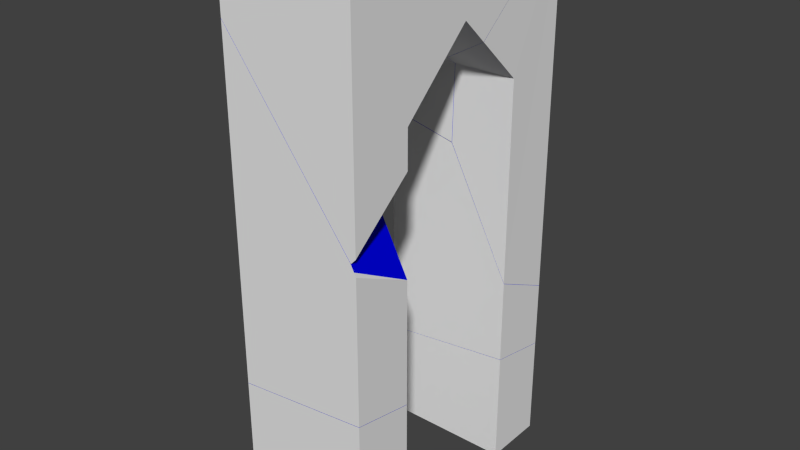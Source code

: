 # Source: Gate1_broken.blend  (saved by Blender 2.74.0; exported with 4.5.12 LTS)
import bpy
from mathutils import Matrix  # noqa: F401  (used for matrix-valued properties, if any)

bpy.ops.wm.read_factory_settings(use_empty=True)
scene = bpy.context.scene
scene.name = 'Scene'

# ---- collections
col_collection_2 = bpy.data.collections.new('Collection 2'); scene.collection.children.link(col_collection_2)

# ---- materials (node trees are filled in below, after node groups)
mat_material = bpy.data.materials.new('Material')
mat_material.alpha_threshold = 0.0
mat_material.use_transparent_shadow = False
mat_material.roughness = 0.5
mat_material.line_color = (0.0, 0.0, 0.0, 1.0)
mat_inside = bpy.data.materials.new('Inside')
mat_inside.alpha_threshold = 0.0
mat_inside.use_transparent_shadow = False
mat_inside.diffuse_color = (0.0, 0.001127, 0.8, 1.0)
mat_inside.roughness = 0.5

# ---- material node trees

# ---- world
world_world = bpy.data.worlds.new('World'); scene.world = world_world
world_world.color = (0.05088, 0.05088, 0.05088)
world_world.use_sun_shadow = False
world_world.sun_shadow_jitter_overblur = 0.0
world_world.cycles.sampling_method = 'MANUAL'
world_world.cycles.sample_map_resolution = 256

# ---- meshes
me_mesh_007 = bpy.data.meshes.new('Mesh.007')
me_mesh_007.from_pydata([(-0.5, 0.2319, 0.4209), (-0.5, -0.2319, 0.5089), (0.5, -0.2319, 0.6258), (0.5, 0.2319, 0.5377), (-0.5, 0.2319, -0.5233), (0.5, 0.2319, -0.5233), (0.5, -0.2319, -0.5233), (-0.5, -0.2319, -0.5233), (-0.5, -0.2319, 0.5089), (0.5, -0.2319, 0.6258), (0.5, 0.2319, 0.5377), (-0.5, 0.2319, 0.4209)], [], [(4, 5, 6, 7), (7, 1, 0, 4), (5, 4, 0, 3), (2, 6, 5, 3), (1, 7, 6, 2), (10, 11, 8, 9)])
me_mesh_007.polygons.foreach_set('material_index', [0, 0, 0, 0, 0, 1])
_k = set([(0, 1), (0, 3), (1, 2), (2, 3), (8, 9), (8, 11), (9, 10), (10, 11)])
me_mesh_007.attributes.new('sharp_edge', 'BOOLEAN', 'EDGE').data.foreach_set('value', [ (min(e.vertices), max(e.vertices)) in _k for e in me_mesh_007.edges])
_uv = me_mesh_007.uv_layers.new(name='UVMap')
_uv.uv.foreach_set('vector', [0.3532, 0.8333, 0.3532, 0.6667, 0.4197, 0.6667, 0.4197, 0.8333, 0.5699, 3.974e-08, 0.5699, 0.172, 0.5034, 0.1574, 0.5034, 0.0, 1.0, 1.0, 0.8566, 1.0, 0.8566, 0.8426, 1.0, 0.8232, 4.91e-09, 0.1915, 0.0, 3.974e-08, 0.06649, 0.0, 0.06649, 0.1768, 0.7133, 0.172, 0.7133, 3.974e-08, 0.8566, 0.0, 0.8566, 0.1915, 0.7996, 0.754, 0.7539, 0.0455, 0.9761, 0.04545, 0.9761, 0.9543])
me_mesh_007.materials.append(mat_material)
me_mesh_007.materials.append(mat_inside)
me_mesh_007.use_remesh_preserve_volume = False
me_mesh_007.use_remesh_preserve_attributes = False
me_mesh_007.use_mirror_vertex_groups = False
me_mesh_007.update()
me_mesh_006 = bpy.data.meshes.new('Mesh.006')
me_mesh_006.from_pydata([(0.01231, 0.3034, 0.9076), (0.0861, -0.4602, 0.3416), (0.1596, -0.5037, 0.3826), (0.1596, 0.2979, 1.059), (0.1551, 0.3034, 1.059), (-0.02263, 0.3034, 0.8705), (-0.3346, -0.2097, 0.1053), (-0.06765, 0.3034, -1.222), (-0.3194, -0.1603, -0.5091), (-0.3071, -0.1603, 0.05867), (0.1596, 0.3034, -1.666), (0.1596, -0.1603, -1.446), (0.1596, -0.1603, 0.05867), (0.0861, -0.4602, 0.3416), (0.1596, -0.5037, 0.3826), (0.1596, 0.2979, 1.059), (0.1551, 0.3034, 1.059), (-0.3346, -0.2097, 0.1053), (-0.3071, -0.1603, 0.05867), (0.1596, -0.1603, -1.446), (-0.3194, -0.1603, -0.5091), (0.1596, 0.3034, -1.666), (-0.06765, 0.3034, -1.222), (-0.02263, 0.3034, 0.8705), (0.01231, 0.3034, 0.9076)], [], [(0, 1, 2, 3, 4), (5, 6, 1, 0), (7, 8, 9, 6, 5), (16, 10, 22, 23, 24), (18, 12, 14, 13, 17), (11, 12, 18, 20), (10, 16, 15, 14, 12, 11), (21, 19, 8, 7)])
me_mesh_006.polygons.foreach_set('material_index', [1, 1, 1, 0, 0, 0, 0, 1])
_k = set([(0, 4), (0, 5), (1, 2), (1, 6), (2, 3), (3, 4), (5, 7), (6, 9), (7, 21), (8, 9), (8, 19), (10, 11), (10, 22), (11, 20), (13, 14), (13, 17), (14, 15), (15, 16), (16, 24), (17, 18), (18, 20), (19, 21), (22, 23), (23, 24)])
me_mesh_006.attributes.new('sharp_edge', 'BOOLEAN', 'EDGE').data.foreach_set('value', [ (min(e.vertices), max(e.vertices)) in _k for e in me_mesh_006.edges])
_uv = me_mesh_006.uv_layers.new(name='UVMap')
_uv.uv.foreach_set('vector', [1.0, 0.02375, 1.0, 0.3896, 0.647, 0.4005, 0.2523, 0.005495, 0.2721, 0.003389, 0.06696, 0.0, 0.7599, 0.0, 0.3896, 0.3896, 0.02375, 0.02375, 0.06712, 0.0, 0.6932, 0.0, 0.9464, 0.2532, 1.0, 0.2401, 1.0, 0.933, 0.5699, 0.6667, 0.5699, 0.2126, 0.6025, 0.2866, 0.596, 0.6353, 0.591, 0.6415, 0.2198, 0.6667, 0.2867, 0.6667, 0.2867, 0.7239, 0.2762, 0.7167, 0.2159, 0.6749, 0.8566, 0.2507, 0.8566, 3.974e-08, 0.9235, 2.119e-08, 0.9253, 0.09462, 0.2849, 0.2126, 0.2849, 0.6667, 0.2841, 0.6667, 0.1692, 0.554, 0.2185, 0.5, 0.2185, 0.2493, 0.9785, 0.06791, 0.9238, 0.2192, 0.6932, 0.6932, 0.06712, 0.06712])
me_mesh_006.materials.append(mat_material)
me_mesh_006.materials.append(mat_inside)
me_mesh_006.use_remesh_preserve_volume = False
me_mesh_006.use_remesh_preserve_attributes = False
me_mesh_006.use_mirror_vertex_groups = False
me_mesh_006.update()
me_mesh_005 = bpy.data.meshes.new('Mesh.005')
me_mesh_005.from_pydata([(0.496, 0.1419, -1.202), (0.496, -0.3219, -1.114), (-0.504, -0.3219, -1.231), (-0.504, 0.1419, -1.319), (0.2548, 0.1419, 0.1996), (0.4575, -0.3219, 0.02391), (0.4811, -0.3219, -0.02218), (0.496, -0.3219, -0.0513), (0.496, 0.1419, -0.2708), (-0.1534, 0.1419, 0.7347), (-0.504, 0.5338, 1.118), (-0.504, -0.3219, 1.284), (-0.504, 0.5461, 1.116), (-0.504, 0.1419, 0.7347), (-0.504, -0.3219, -1.231), (-0.504, 0.1419, -1.319), (0.496, 0.1419, -1.202), (-0.504, 0.5338, 1.118), (-0.504, -0.3219, 1.284), (0.4575, -0.3219, 0.02391), (0.496, -0.3219, -1.114), (0.496, 0.1419, -0.2708), (0.496, -0.3219, -0.0513), (0.4811, -0.3219, -0.02218), (-0.1534, 0.1419, 0.7347), (0.2548, 0.1419, 0.1996), (-0.504, 0.5461, 1.116)], [], [(4, 24, 12, 10, 11, 5), (7, 1, 16, 8), (1, 7, 6, 19, 18, 2), (2, 18, 17, 26, 13, 3), (9, 13, 26), (20, 14, 15, 0), (4, 5, 23, 21), (21, 23, 22), (3, 13, 9, 25, 8, 16)])
me_mesh_005.polygons.foreach_set('material_index', [1, 0, 0, 0, 0, 1, 1, 0, 0])
_k = set([(0, 15), (0, 20), (1, 2), (1, 16), (2, 3), (3, 16), (4, 21), (4, 24), (5, 11), (5, 23), (6, 7), (6, 19), (7, 8), (8, 25), (9, 25), (9, 26), (10, 11), (10, 12), (12, 24), (14, 15), (14, 20), (17, 18), (17, 26), (18, 19), (21, 22), (22, 23)])
me_mesh_005.attributes.new('sharp_edge', 'BOOLEAN', 'EDGE').data.foreach_set('value', [ (min(e.vertices), max(e.vertices)) in _k for e in me_mesh_005.edges])
_uv = me_mesh_005.uv_layers.new(name='UVMap')
_uv.uv.foreach_set('vector', [0.3818, 0.0, 0.6124, 0.07237, 0.9583, 0.943, 0.9517, 0.0, 0.9515, 0.8985, 0.03741, 0.0, 9.46e-09, 0.369, 4.919e-09, 0.1919, 0.06649, 0.1772, 0.06649, 0.3324, 0.8566, 0.1919, 0.8566, 0.369, 0.8545, 0.3738, 0.8511, 0.3815, 0.7133, 0.5915, 0.7133, 0.1723, 0.5699, 0.1723, 0.5699, 0.5915, 0.4454, 0.5621, 0.4455, 0.5636, 0.5034, 0.5, 0.5034, 0.1576, 0.1936, 0.8433, 0.1434, 0.8433, 0.1434, 0.776, 0.04555, 0.02408, 0.955, 0.02406, 0.9549, 0.2462, 0.7993, 0.0455, 1.0, 0.6182, 1.0, 0.9626, 0.9759, 0.9759, 0.7538, 0.7538, 0.7538, 0.0, 0.9759, 0.0, 0.9759, 0.2249, 0.8566, 0.8424, 0.8566, 0.5, 0.9069, 0.5, 0.9654, 0.5892, 1.0, 0.6676, 1.0, 0.8228])
me_mesh_005.materials.append(mat_material)
me_mesh_005.materials.append(mat_inside)
me_mesh_005.use_remesh_preserve_volume = False
me_mesh_005.use_remesh_preserve_attributes = False
me_mesh_005.use_mirror_vertex_groups = False
me_mesh_005.update()
me_mesh_004 = bpy.data.meshes.new('Mesh.004')
me_mesh_004.from_pydata([(-0.5187, 0.253, -0.8755), (0.4813, 0.253, -0.7581), (0.4813, -0.2108, -0.67), (-0.5187, -0.2108, -0.7875), (-0.1037, -0.2108, 0.9227), (-0.5187, 0.253, 0.3644), (-0.5187, -0.2108, 1.019), (0.0002836, -0.2108, 0.8985), (0.253, 0.253, 0.1857), (0.4813, 0.253, -0.2593), (0.4813, -0.2108, -0.03969), (-0.5187, 0.253, -0.8755), (0.4813, 0.253, -0.7581), (0.4813, -0.2108, -0.67), (-0.5187, 0.253, 0.3644), (-0.5187, -0.2108, 1.019), (0.4813, 0.253, -0.2593), (0.253, 0.253, 0.1857), (0.4813, -0.2108, -0.03969), (0.0002836, -0.2108, 0.8985), (-0.1037, -0.2108, 0.9227), (-0.5187, -0.2108, -0.7875)], [], [(10, 9, 8, 7), (7, 8, 5, 6, 4), (1, 16, 18, 2), (16, 1, 0, 14, 17), (2, 18, 19, 20, 15, 3), (14, 0, 3, 15), (13, 21, 11, 12)])
me_mesh_004.polygons.foreach_set('material_index', [1, 1, 0, 0, 0, 0, 1])
_k = set([(0, 1), (0, 3), (1, 2), (2, 3), (4, 6), (4, 7), (5, 6), (5, 8), (7, 10), (8, 9), (9, 10), (11, 12), (11, 21), (12, 13), (13, 21), (14, 15), (14, 17), (15, 20), (16, 17), (16, 18), (18, 19), (19, 20)])
me_mesh_004.attributes.new('sharp_edge', 'BOOLEAN', 'EDGE').data.foreach_set('value', [ (min(e.vertices), max(e.vertices)) in _k for e in me_mesh_004.edges])
_uv = me_mesh_004.uv_layers.new(name='UVMap')
_uv.uv.foreach_set('vector', [0.2808, 0.2271, 0.09136, 0.06777, 1.0, 0.06738, 1.0, 0.693, 0.307, 0.0, 0.9326, 0.0, 0.941, 0.04383, 0.9411, 0.4522, 1.0, 0.4523, 0.2849, 0.129, 0.2849, 0.2121, 0.2185, 0.2487, 0.2185, 0.1437, 0.5699, 0.2121, 0.5699, 0.129, 0.7133, 0.1094, 0.7133, 0.3161, 0.6026, 0.2863, 0.8566, 0.3563, 0.8566, 0.2513, 0.9256, 0.0949, 0.9405, 0.09087, 1.0, 0.07486, 1.0, 0.3759, 0.2849, 0.3161, 0.2849, 0.1094, 0.3514, 0.1241, 0.3514, 0.4251, 0.2914, 0.04539, 0.9547, 0.754, 0.9784, 0.9546, 0.0692, 0.04535])
me_mesh_004.materials.append(mat_material)
me_mesh_004.materials.append(mat_inside)
me_mesh_004.use_remesh_preserve_volume = False
me_mesh_004.use_remesh_preserve_attributes = False
me_mesh_004.use_mirror_vertex_groups = False
me_mesh_004.update()
me_mesh_002 = bpy.data.meshes.new('Mesh.002')
me_mesh_002.from_pydata([(0.1869, 1.223, 0.7557), (-0.58, 0.2293, 0.2557), (-0.6003, 0.2002, 0.2282), (-0.6003, 0.3017, 0.7557), (0.2174, 1.223, 0.5696), (-0.09556, 0.7086, -0.1965), (0.3929, 1.223, 0.7557), (0.3997, 1.215, 0.7557), (0.3997, 0.4145, 0.08101), (0.3623, -0.7644, -0.9528), (0.1596, -0.3007, -0.7768), (0.3997, -0.3007, -0.5221), (0.3997, -0.3333, -0.5496), (0.3856, -0.7644, -0.9281), (0.3299, -0.7644, -0.9105), (-0.1755, -0.3007, -0.3387), (0.3997, -0.7644, -0.9131), (-0.6003, 0.08919, 0.1419), (-0.531, 0.02558, 0.0635), (-0.2476, -0.3007, -0.2443), (-0.6003, -0.7644, 0.308), (-0.6003, 0.1054, 0.1388), (-0.6003, -0.7644, 0.7557), (0.3997, -0.7644, 0.7557), (0.3997, -0.3007, -0.2443), (0.3997, 0.2293, 0.2557), (-0.58, 0.2293, 0.2557), (-0.6003, 0.2002, 0.2282), (-0.09556, 0.7086, -0.1965), (0.3997, 0.4145, 0.08101), (0.3997, -0.3007, -0.5221), (0.3997, -0.3333, -0.5496), (0.3997, -0.7644, -0.9131), (-0.2476, -0.3007, -0.2443), (-0.1755, -0.3007, -0.3387), (-0.6003, -0.7644, 0.308), (-0.6003, 0.08919, 0.1419), (-0.6003, 0.1054, 0.1388), (-0.531, 0.02558, 0.0635), (0.1869, 1.223, 0.7557), (-0.6003, 0.3017, 0.7557), (0.3997, 1.215, 0.7557), (0.3929, 1.223, 0.7557), (0.2174, 1.223, 0.5696), (0.3299, -0.7644, -0.9105), (0.3623, -0.7644, -0.9528), (0.3856, -0.7644, -0.9281), (0.1596, -0.3007, -0.7768)], [], [(1, 2, 3, 39, 4, 5), (9, 10, 11, 12, 13), (10, 9, 14, 15), (13, 12, 16), (17, 18, 19, 15, 14, 20), (18, 17, 21), (6, 0, 40, 22, 23, 7), (0, 6, 43), (35, 22, 40, 27, 37, 36), (32, 23, 22, 35, 44, 45, 46), (7, 23, 32, 31, 30, 24, 25, 8), (26, 25, 24, 33, 38, 37, 27), (33, 24, 30, 47, 34), (8, 25, 26, 28), (41, 29, 5, 4, 42)])
me_mesh_002.polygons.foreach_set('material_index', [1, 1, 1, 0, 1, 0, 0, 0, 0, 0, 0, 0, 0, 0, 1])
_k = set([(0, 40), (0, 43), (1, 2), (1, 5), (2, 3), (3, 39), (4, 39), (4, 42), (5, 29), (6, 7), (6, 43), (7, 8), (8, 28), (9, 13), (9, 14), (10, 11), (10, 15), (11, 12), (12, 16), (13, 16), (14, 20), (15, 19), (17, 20), (17, 21), (18, 19), (18, 21), (26, 27), (26, 28), (27, 40), (29, 41), (30, 31), (30, 47), (31, 32), (32, 46), (33, 34), (33, 38), (34, 47), (35, 36), (35, 44), (36, 37), (37, 38), (41, 42), (44, 45), (45, 46)])
me_mesh_002.attributes.new('sharp_edge', 'BOOLEAN', 'EDGE').data.foreach_set('value', [ (min(e.vertices), max(e.vertices)) in _k for e in me_mesh_002.edges])
_uv = me_mesh_002.uv_layers.new(name='UVMap')
_uv.uv.foreach_set('vector', [0.9212, 0.03562, 0.9439, 0.006945, 0.9441, 0.8767, 0.357, 0.04879, 0.06746, 0.0, 0.7605, 0.0, 0.03691, 0.0, 0.3817, 0.0, 0.2541, 0.2525, 0.2375, 0.2375, 0.02452, 0.02452, 0.6183, 0.0, 0.9631, 0.0, 1.0, 0.05228, 1.0, 0.5407, 0.02452, 0.0, 0.2375, 0.0, 0.2392, 0.2146, 0.04877, 0.0, 0.1158, 0.0, 0.4593, 0.06967, 0.4593, 0.0, 0.9477, 0.0, 0.9471, 0.8988, 1.0, 0.8842, 1.0, 0.9512, 0.9799, 0.9398, 0.1424, 0.9979, 0.1129, 0.9979, 1.585e-08, 0.8443, 3.418e-08, 0.6667, 0.1434, 0.6667, 0.1434, 0.9965, 0.6004, 0.6667, 0.5709, 0.6667, 0.596, 0.6357, 0.5699, 0.5921, 0.5699, 0.6667, 0.4171, 0.6667, 0.4316, 0.5788, 0.4452, 0.5639, 0.4452, 0.5619, 0.8566, 0.3885, 0.8566, 0.6667, 0.7133, 0.6667, 0.7133, 0.5921, 0.8466, 0.389, 0.8513, 0.3819, 0.8546, 0.386, 0.2837, 0.6667, 1.709e-08, 0.6667, 9.96e-09, 0.3885, 0.06963, 0.4504, 0.06649, 0.4537, 0.06649, 0.5, 0.1425, 0.5833, 0.169, 0.5542, 0.1463, 0.755, 0.2867, 0.755, 0.2867, 0.8433, 0.1939, 0.8433, 0.1533, 0.789, 0.1434, 0.7757, 0.1434, 0.7599, 0.9072, 0.5, 1.0, 0.5, 1.0, 0.5463, 0.9656, 0.5888, 0.9175, 0.5157, 0.2867, 0.7241, 0.2867, 0.755, 0.1463, 0.755, 0.2157, 0.6751, 0.9869, 0.7802, 0.6198, 0.5812, 0.2395, 0.0, 0.9325, 0.0, 0.9942, 0.7303])
me_mesh_002.materials.append(mat_material)
me_mesh_002.materials.append(mat_inside)
me_mesh_002.use_remesh_preserve_volume = False
me_mesh_002.use_remesh_preserve_attributes = False
me_mesh_002.use_mirror_vertex_groups = False
me_mesh_002.update()
me_mesh_001 = bpy.data.meshes.new('Mesh.001')
me_mesh_001.from_pydata([(-0.1433, -0.2677, 0.8481), (0.4368, 0.3902, 0.7413), (0.4183, 0.3902, 0.8481), (-0.3657, -0.5279, 0.8481), (-0.3657, -0.6292, 0.3238), (-0.3477, -0.6035, 0.3481), (0.4414, 0.3902, 0.7138), (0.1377, -0.1226, -0.1056), (0.4504, 0.3902, 0.659), (0.165, -0.0735, -0.1519), (0.1528, -0.0735, -0.7173), (0.4051, 0.3902, -1.43), (0.04829, -0.0735, -0.6934), (0.3949, 0.3902, -1.427), (-0.3657, -0.0735, -0.5975), (-0.3657, 0.3902, -1.251), (-0.3657, 0.3902, 0.8481), (-0.3657, -0.0735, -0.1519), (-0.3657, -0.6035, 0.3481), (-0.3657, -0.6292, 0.3238), (-0.3477, -0.6035, 0.3481), (0.4504, 0.3902, 0.659), (0.4414, 0.3902, 0.7138), (0.165, -0.0735, -0.1519), (0.1528, -0.0735, -0.7173), (0.4051, 0.3902, -1.43), (0.04829, -0.0735, -0.6934), (0.3949, 0.3902, -1.427), (-0.3657, -0.0735, -0.5975), (-0.3657, 0.3902, -1.251), (-0.3657, -0.5279, 0.8481), (-0.1433, -0.2677, 0.8481), (0.4183, 0.3902, 0.8481), (0.4368, 0.3902, 0.7413), (0.1377, -0.1226, -0.1056)], [], [(0, 1, 2), (8, 7, 9, 10, 11), (11, 10, 12, 13), (13, 12, 14, 15), (32, 16, 3, 31), (29, 16, 32, 33, 6, 21, 25, 27), (3, 16, 29, 28, 17, 18, 4), (23, 17, 28, 26, 24), (17, 23, 34, 5, 18), (4, 18, 5), (7, 8, 22, 1, 0, 30, 19, 20)])
me_mesh_001.polygons.foreach_set('material_index', [1, 1, 1, 1, 0, 0, 0, 0, 0, 0, 1])
_k = set([(0, 2), (0, 30), (1, 2), (1, 22), (3, 4), (3, 31), (4, 5), (5, 34), (6, 21), (6, 33), (7, 9), (7, 20), (8, 11), (8, 22), (9, 10), (10, 12), (11, 13), (12, 14), (13, 15), (14, 15), (19, 20), (19, 30), (21, 25), (23, 24), (23, 34), (24, 26), (25, 27), (26, 28), (27, 29), (28, 29), (31, 32), (32, 33)])
me_mesh_001.attributes.new('sharp_edge', 'BOOLEAN', 'EDGE').data.foreach_set('value', [ (min(e.vertices), max(e.vertices)) in _k for e in me_mesh_001.edges])
_uv = me_mesh_001.uv_layers.new(name='UVMap')
_uv.uv.foreach_set('vector', [1.0, 0.3041, 1.0, 0.951, 0.3509, 0.3016, 1.0, 0.06735, 1.0, 0.7606, 0.9467, 0.6942, 0.6943, 0.6943, 0.06767, 0.06767, 0.06767, 0.0, 0.6943, 0.0, 0.4527, 0.4527, 0.04412, 0.04412, 1.0, 0.04412, 1.0, 0.4527, 0.5121, 0.4528, 0.1036, 0.0443, 0.1124, 0.9979, 0.0, 0.9979, 1.579e-08, 0.8449, 0.03188, 0.8883, 0.7133, 0.3168, 0.7133, 0.6667, 0.6009, 0.6667, 0.5982, 0.6489, 0.5976, 0.6443, 0.5963, 0.6352, 0.6028, 0.287, 0.6042, 0.2874, 0.4166, 0.6667, 0.2849, 0.6667, 0.2849, 0.3168, 0.3514, 0.4257, 0.3514, 0.5, 0.4274, 0.5833, 0.4311, 0.5793, 0.9239, 2.109e-08, 1.0, 0.0, 1.0, 0.07426, 0.9407, 0.09024, 0.9257, 0.09423, 0.1434, 0.6667, 0.2195, 0.6667, 0.2155, 0.6748, 0.1459, 0.755, 0.1434, 0.755, 0.1434, 0.7593, 0.1434, 0.755, 0.1459, 0.755, 0.2394, 0.0, 0.9326, 0.0, 0.04391, 0.04391, 0.04899, 0.0, 0.6959, 0.0, 0.9439, 0.06726, 0.9438, 0.929, 0.9238, 0.8837])
me_mesh_001.materials.append(mat_material)
me_mesh_001.materials.append(mat_inside)
me_mesh_001.use_remesh_preserve_volume = False
me_mesh_001.use_remesh_preserve_attributes = False
me_mesh_001.use_mirror_vertex_groups = False
me_mesh_001.update()
me_mesh = bpy.data.meshes.new('Mesh')
me_mesh.from_pydata([(-0.5, -0.2319, 0.3644), (0.5, -0.2319, 0.4809), (0.5, 0.2319, 0.3928), (-0.5, 0.2319, 0.2764), (0.5, 0.2319, -0.3786), (0.5, -0.2319, -0.3786), (-0.5, -0.2319, -0.3786), (-0.5, 0.2319, -0.3786), (0.5, 0.2319, 0.3928), (0.5, -0.2319, 0.4809), (-0.5, 0.2319, 0.2764), (-0.5, -0.2319, 0.3644)], [], [(0, 1, 8, 10), (4, 2, 9, 5), (4, 5, 6, 7), (2, 4, 7, 3), (5, 9, 11, 6), (3, 7, 6, 11)])
me_mesh.polygons.foreach_set('material_index', [1, 0, 0, 0, 0, 0])
_k = set([(0, 1), (0, 10), (1, 8), (2, 3), (2, 9), (3, 11), (8, 10), (9, 11)])
me_mesh.attributes.new('sharp_edge', 'BOOLEAN', 'EDGE').data.foreach_set('value', [ (min(e.vertices), max(e.vertices)) in _k for e in me_mesh.edges])
_uv = me_mesh.uv_layers.new(name='UVMap')
_uv.uv.foreach_set('vector', [0.246, 0.04561, 0.2917, 0.2462, 0.06955, 0.02406, 0.9781, 0.02376, 0.2849, 0.0, 0.2849, 0.1286, 0.2185, 0.1433, 0.2185, 5.96e-08, 0.3532, 0.8333, 0.2867, 0.8333, 0.2867, 0.6667, 0.3532, 0.6667, 0.5699, 0.1286, 0.5699, 3.974e-08, 0.7133, 2.368e-15, 0.7133, 0.1092, 0.8566, 0.5, 0.8566, 0.3567, 1.0, 0.3762, 1.0, 0.5, 0.2849, 0.1092, 0.2849, 5.96e-08, 0.3514, 3.974e-08, 0.3514, 0.1238])
me_mesh.materials.append(mat_material)
me_mesh.materials.append(mat_inside)
me_mesh.use_remesh_preserve_volume = False
me_mesh.use_remesh_preserve_attributes = False
me_mesh.use_mirror_vertex_groups = False
me_mesh.update()

# ---- objects
ob_cube_cell_007 = bpy.data.objects.new('Cube_cell.007', me_mesh_007)
ob_cube_cell_006 = bpy.data.objects.new('Cube_cell.006', me_mesh_006)
ob_cube_cell_005 = bpy.data.objects.new('Cube_cell.005', me_mesh_005)
ob_cube_cell_004 = bpy.data.objects.new('Cube_cell.004', me_mesh_004)
ob_cube_cell_002 = bpy.data.objects.new('Cube_cell.002', me_mesh_002)
ob_cube_cell_001 = bpy.data.objects.new('Cube_cell.001', me_mesh_001)
ob_cube_cell = bpy.data.objects.new('Cube_cell', me_mesh)

# ---- transforms, parenting, visibility, modifiers, constraints
ob_cube_cell_007.location = (-2.98e-08, -0.7619, -1.477)
ob_cube_cell_007.lineart.crease_threshold = 0.0
ob_cube_cell_006.location = (0.3404, 0.6903, 0.9413)
ob_cube_cell_006.lineart.crease_threshold = 0.0
ob_cube_cell_005.location = (0.004006, -0.6719, 0.2653)
ob_cube_cell_005.lineart.crease_threshold = 0.0
ob_cube_cell_004.location = (0.01869, 0.7408, -0.4679)
ob_cube_cell_004.lineart.crease_threshold = 0.0
ob_cube_cell_002.location = (0.1003, -0.2293, 1.244)
ob_cube_cell_002.lineart.crease_threshold = 0.0
ob_cube_cell_001.location = (-0.1343, 0.6035, 1.152)
ob_cube_cell_001.lineart.crease_threshold = 0.0
ob_cube_cell.location = (8.941e-08, 0.7619, -1.621)
ob_cube_cell.lineart.crease_threshold = 0.0

# ---- collection membership
col_collection_2.objects.link(ob_cube_cell_007)
col_collection_2.objects.link(ob_cube_cell_006)
col_collection_2.objects.link(ob_cube_cell_005)
col_collection_2.objects.link(ob_cube_cell_004)
col_collection_2.objects.link(ob_cube_cell_002)
col_collection_2.objects.link(ob_cube_cell_001)
col_collection_2.objects.link(ob_cube_cell)

# ---- scene / render settings (as saved in the file)
scene.frame_start = 1; scene.frame_end = 250; scene.frame_set(497)
scene.render.engine = 'BLENDER_EEVEE_NEXT'
scene.render.resolution_percentage = 50
scene.render.dither_intensity = 0.0
scene.cycles.use_denoising = False
scene.cycles.samples = 10
scene.cycles.sampling_pattern = 'TABULATED_SOBOL'
scene.cycles.light_sampling_threshold = 0.0
scene.cycles.use_adaptive_sampling = False
scene.cycles.use_light_tree = False
scene.cycles.blur_glossy = 0.0
scene.cycles.pixel_filter_type = 'GAUSSIAN'
scene.cycles.sample_clamp_indirect = 0.0
scene.view_settings.view_transform = 'Standard'
bpy.context.view_layer.update()

# ---- added for rendering (the .blend has no active camera and no usable light): camera, sun
cam_auto = bpy.data.cameras.new('AutoCamera')
cam_auto.lens = 50.0
cam_auto.sensor_width = 36.0
cam_auto.clip_end = 1000.0
ob_auto_camera = bpy.data.objects.new('AutoCamera', cam_auto)
scene.collection.objects.link(ob_auto_camera)
ob_auto_camera.location = (4.23488, -5.08185, 3.3879)
ob_auto_camera.rotation_euler = (1.09748, -7.21219e-08, 0.694738)
scene.camera = ob_auto_camera
light_auto_sun = bpy.data.lights.new('AutoSun', 'SUN')
light_auto_sun.energy = 3.0
light_auto_sun.angle = 0.0523599
ob_auto_sun = bpy.data.objects.new('AutoSun', light_auto_sun)
scene.collection.objects.link(ob_auto_sun)
ob_auto_sun.rotation_euler = (0.872665, 0.174533, 0.523599)
bpy.context.view_layer.update()

